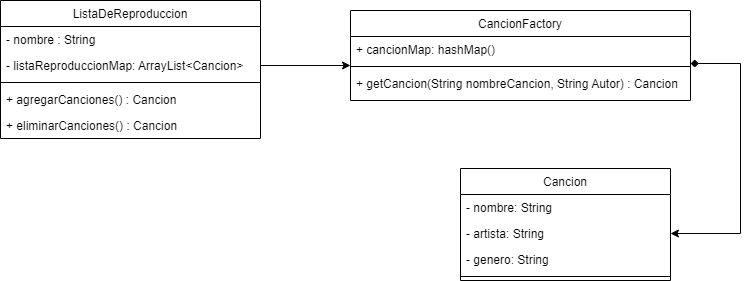

The diagram above was exported from draw.io. Its source (the exported page's mxGraphModel, read from the mxfile embedded in the PNG):
<mxGraphModel dx="1038" dy="539" grid="1" gridSize="10" guides="1" tooltips="1" connect="1" arrows="1" fold="1" page="1" pageScale="1" pageWidth="827" pageHeight="1169" math="0" shadow="0">
  <root>
    <mxCell id="WIyWlLk6GJQsqaUBKTNV-0" />
    <mxCell id="WIyWlLk6GJQsqaUBKTNV-1" parent="WIyWlLk6GJQsqaUBKTNV-0" />
    <mxCell id="zkfFHV4jXpPFQw0GAbJ--0" value="ListaDeReproduccion" style="swimlane;fontStyle=0;align=center;verticalAlign=top;childLayout=stackLayout;horizontal=1;startSize=26;horizontalStack=0;resizeParent=1;resizeLast=0;collapsible=1;marginBottom=0;rounded=0;shadow=0;strokeWidth=1;" parent="WIyWlLk6GJQsqaUBKTNV-1" vertex="1">
      <mxGeometry x="50" y="172" width="260" height="138" as="geometry">
        <mxRectangle x="230" y="140" width="160" height="26" as="alternateBounds" />
      </mxGeometry>
    </mxCell>
    <mxCell id="zkfFHV4jXpPFQw0GAbJ--1" value="- nombre : String" style="text;align=left;verticalAlign=top;spacingLeft=4;spacingRight=4;overflow=hidden;rotatable=0;points=[[0,0.5],[1,0.5]];portConstraint=eastwest;" parent="zkfFHV4jXpPFQw0GAbJ--0" vertex="1">
      <mxGeometry y="26" width="260" height="26" as="geometry" />
    </mxCell>
    <mxCell id="zkfFHV4jXpPFQw0GAbJ--2" value="- listaReproduccionMap: ArrayList&lt;Cancion&gt;" style="text;align=left;verticalAlign=top;spacingLeft=4;spacingRight=4;overflow=hidden;rotatable=0;points=[[0,0.5],[1,0.5]];portConstraint=eastwest;rounded=0;shadow=0;html=0;" parent="zkfFHV4jXpPFQw0GAbJ--0" vertex="1">
      <mxGeometry y="52" width="260" height="26" as="geometry" />
    </mxCell>
    <mxCell id="zkfFHV4jXpPFQw0GAbJ--4" value="" style="line;html=1;strokeWidth=1;align=left;verticalAlign=middle;spacingTop=-1;spacingLeft=3;spacingRight=3;rotatable=0;labelPosition=right;points=[];portConstraint=eastwest;" parent="zkfFHV4jXpPFQw0GAbJ--0" vertex="1">
      <mxGeometry y="78" width="260" height="8" as="geometry" />
    </mxCell>
    <mxCell id="EaREkrm8xcOkIuVK2c0h-1" value="+ agregarCanciones() : Cancion" style="text;align=left;verticalAlign=top;spacingLeft=4;spacingRight=4;overflow=hidden;rotatable=0;points=[[0,0.5],[1,0.5]];portConstraint=eastwest;" vertex="1" parent="zkfFHV4jXpPFQw0GAbJ--0">
      <mxGeometry y="86" width="260" height="26" as="geometry" />
    </mxCell>
    <mxCell id="EaREkrm8xcOkIuVK2c0h-0" value="+ eliminarCanciones() : Cancion" style="text;align=left;verticalAlign=top;spacingLeft=4;spacingRight=4;overflow=hidden;rotatable=0;points=[[0,0.5],[1,0.5]];portConstraint=eastwest;" vertex="1" parent="zkfFHV4jXpPFQw0GAbJ--0">
      <mxGeometry y="112" width="260" height="26" as="geometry" />
    </mxCell>
    <mxCell id="EaREkrm8xcOkIuVK2c0h-8" style="edgeStyle=orthogonalEdgeStyle;rounded=0;orthogonalLoop=1;jettySize=auto;html=1;entryX=1;entryY=0.5;entryDx=0;entryDy=0;startArrow=diamond;startFill=1;" edge="1" parent="WIyWlLk6GJQsqaUBKTNV-1" source="zkfFHV4jXpPFQw0GAbJ--17" target="EaREkrm8xcOkIuVK2c0h-7">
      <mxGeometry relative="1" as="geometry">
        <Array as="points">
          <mxPoint x="790" y="235" />
          <mxPoint x="790" y="405" />
        </Array>
      </mxGeometry>
    </mxCell>
    <mxCell id="zkfFHV4jXpPFQw0GAbJ--17" value="CancionFactory" style="swimlane;fontStyle=0;align=center;verticalAlign=top;childLayout=stackLayout;horizontal=1;startSize=26;horizontalStack=0;resizeParent=1;resizeLast=0;collapsible=1;marginBottom=0;rounded=0;shadow=0;strokeWidth=1;" parent="WIyWlLk6GJQsqaUBKTNV-1" vertex="1">
      <mxGeometry x="400" y="182" width="340" height="90" as="geometry">
        <mxRectangle x="550" y="140" width="160" height="26" as="alternateBounds" />
      </mxGeometry>
    </mxCell>
    <mxCell id="zkfFHV4jXpPFQw0GAbJ--18" value="+ cancionMap: hashMap()" style="text;align=left;verticalAlign=top;spacingLeft=4;spacingRight=4;overflow=hidden;rotatable=0;points=[[0,0.5],[1,0.5]];portConstraint=eastwest;" parent="zkfFHV4jXpPFQw0GAbJ--17" vertex="1">
      <mxGeometry y="26" width="340" height="26" as="geometry" />
    </mxCell>
    <mxCell id="zkfFHV4jXpPFQw0GAbJ--23" value="" style="line;html=1;strokeWidth=1;align=left;verticalAlign=middle;spacingTop=-1;spacingLeft=3;spacingRight=3;rotatable=0;labelPosition=right;points=[];portConstraint=eastwest;" parent="zkfFHV4jXpPFQw0GAbJ--17" vertex="1">
      <mxGeometry y="52" width="340" height="8" as="geometry" />
    </mxCell>
    <mxCell id="zkfFHV4jXpPFQw0GAbJ--24" value="+ getCancion(String nombreCancion, String Autor) : Cancion" style="text;align=left;verticalAlign=top;spacingLeft=4;spacingRight=4;overflow=hidden;rotatable=0;points=[[0,0.5],[1,0.5]];portConstraint=eastwest;" parent="zkfFHV4jXpPFQw0GAbJ--17" vertex="1">
      <mxGeometry y="60" width="340" height="26" as="geometry" />
    </mxCell>
    <mxCell id="EaREkrm8xcOkIuVK2c0h-2" value="Cancion" style="swimlane;fontStyle=0;align=center;verticalAlign=top;childLayout=stackLayout;horizontal=1;startSize=26;horizontalStack=0;resizeParent=1;resizeLast=0;collapsible=1;marginBottom=0;rounded=0;shadow=0;strokeWidth=1;" vertex="1" parent="WIyWlLk6GJQsqaUBKTNV-1">
      <mxGeometry x="510" y="340" width="210" height="112" as="geometry">
        <mxRectangle x="550" y="140" width="160" height="26" as="alternateBounds" />
      </mxGeometry>
    </mxCell>
    <mxCell id="EaREkrm8xcOkIuVK2c0h-6" value="- nombre: String" style="text;align=left;verticalAlign=top;spacingLeft=4;spacingRight=4;overflow=hidden;rotatable=0;points=[[0,0.5],[1,0.5]];portConstraint=eastwest;" vertex="1" parent="EaREkrm8xcOkIuVK2c0h-2">
      <mxGeometry y="26" width="210" height="26" as="geometry" />
    </mxCell>
    <mxCell id="EaREkrm8xcOkIuVK2c0h-7" value="- artista: String" style="text;align=left;verticalAlign=top;spacingLeft=4;spacingRight=4;overflow=hidden;rotatable=0;points=[[0,0.5],[1,0.5]];portConstraint=eastwest;" vertex="1" parent="EaREkrm8xcOkIuVK2c0h-2">
      <mxGeometry y="52" width="210" height="26" as="geometry" />
    </mxCell>
    <mxCell id="EaREkrm8xcOkIuVK2c0h-3" value="- genero: String" style="text;align=left;verticalAlign=top;spacingLeft=4;spacingRight=4;overflow=hidden;rotatable=0;points=[[0,0.5],[1,0.5]];portConstraint=eastwest;" vertex="1" parent="EaREkrm8xcOkIuVK2c0h-2">
      <mxGeometry y="78" width="210" height="26" as="geometry" />
    </mxCell>
    <mxCell id="EaREkrm8xcOkIuVK2c0h-4" value="" style="line;html=1;strokeWidth=1;align=left;verticalAlign=middle;spacingTop=-1;spacingLeft=3;spacingRight=3;rotatable=0;labelPosition=right;points=[];portConstraint=eastwest;" vertex="1" parent="EaREkrm8xcOkIuVK2c0h-2">
      <mxGeometry y="104" width="210" height="8" as="geometry" />
    </mxCell>
    <mxCell id="EaREkrm8xcOkIuVK2c0h-9" style="edgeStyle=orthogonalEdgeStyle;rounded=0;orthogonalLoop=1;jettySize=auto;html=1;startArrow=none;startFill=0;" edge="1" parent="WIyWlLk6GJQsqaUBKTNV-1" source="zkfFHV4jXpPFQw0GAbJ--2">
      <mxGeometry relative="1" as="geometry">
        <mxPoint x="400" y="237" as="targetPoint" />
      </mxGeometry>
    </mxCell>
  </root>
</mxGraphModel>